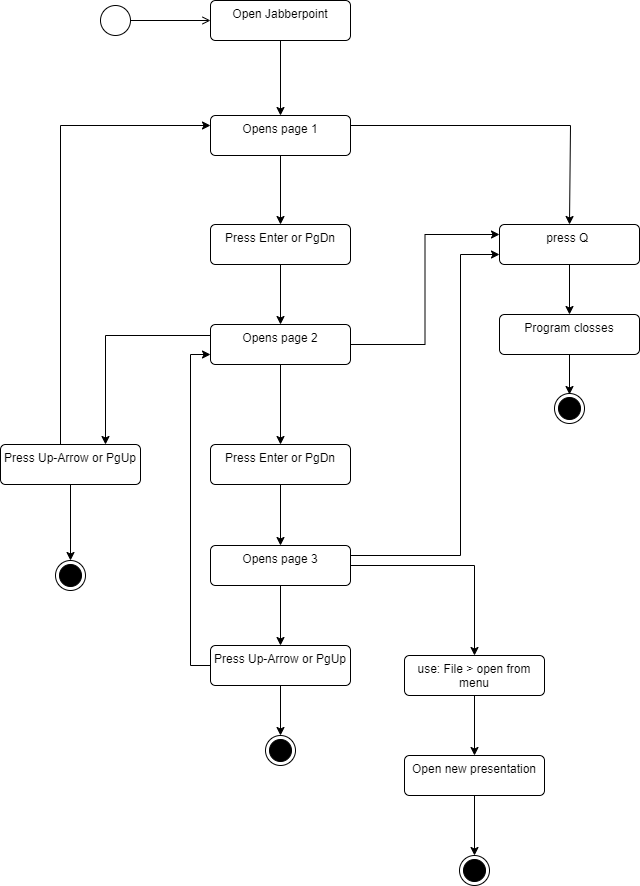

The diagram above was exported from draw.io. Its source (the exported page's mxGraphModel, read from the mxfile embedded in the PNG):
<mxGraphModel dx="1913" dy="806" grid="1" gridSize="10" guides="1" tooltips="1" connect="1" arrows="1" fold="1" page="1" pageScale="1" pageWidth="827" pageHeight="1169" math="0" shadow="0">
  <root>
    <mxCell id="0" />
    <mxCell id="1" parent="0" />
    <mxCell id="lVq9ChEo21pHzIPKHWTi-2" value="" style="ellipse;html=1;" parent="1" vertex="1">
      <mxGeometry x="40" y="80" width="30" height="30" as="geometry" />
    </mxCell>
    <mxCell id="lVq9ChEo21pHzIPKHWTi-3" value="" style="endArrow=open;html=1;rounded=0;align=center;verticalAlign=top;endFill=0;labelBackgroundColor=none;endSize=6;" parent="1" source="lVq9ChEo21pHzIPKHWTi-2" target="lVq9ChEo21pHzIPKHWTi-4" edge="1">
      <mxGeometry relative="1" as="geometry">
        <mxPoint x="110" y="95" as="targetPoint" />
      </mxGeometry>
    </mxCell>
    <mxCell id="lVq9ChEo21pHzIPKHWTi-25" style="edgeStyle=orthogonalEdgeStyle;rounded=0;orthogonalLoop=1;jettySize=auto;html=1;entryX=0.5;entryY=0;entryDx=0;entryDy=0;" parent="1" source="lVq9ChEo21pHzIPKHWTi-4" target="lVq9ChEo21pHzIPKHWTi-22" edge="1">
      <mxGeometry relative="1" as="geometry" />
    </mxCell>
    <mxCell id="lVq9ChEo21pHzIPKHWTi-4" value="Open Jabberpoint" style="html=1;align=center;verticalAlign=top;rounded=1;absoluteArcSize=1;arcSize=10;dashed=0;whiteSpace=wrap;" parent="1" vertex="1">
      <mxGeometry x="150" y="75" width="140" height="40" as="geometry" />
    </mxCell>
    <mxCell id="lVq9ChEo21pHzIPKHWTi-5" value="" style="ellipse;html=1;shape=endState;fillColor=strokeColor;" parent="1" vertex="1">
      <mxGeometry x="494" y="468" width="30" height="30" as="geometry" />
    </mxCell>
    <mxCell id="lVq9ChEo21pHzIPKHWTi-11" style="edgeStyle=orthogonalEdgeStyle;rounded=0;orthogonalLoop=1;jettySize=auto;html=1;entryX=0.5;entryY=0;entryDx=0;entryDy=0;" parent="1" source="lVq9ChEo21pHzIPKHWTi-7" target="lVq9ChEo21pHzIPKHWTi-10" edge="1">
      <mxGeometry relative="1" as="geometry" />
    </mxCell>
    <mxCell id="lVq9ChEo21pHzIPKHWTi-7" value="press Q&amp;nbsp;" style="html=1;align=center;verticalAlign=top;rounded=1;absoluteArcSize=1;arcSize=10;dashed=0;whiteSpace=wrap;" parent="1" vertex="1">
      <mxGeometry x="439" y="299" width="140" height="40" as="geometry" />
    </mxCell>
    <mxCell id="lVq9ChEo21pHzIPKHWTi-15" style="edgeStyle=orthogonalEdgeStyle;rounded=0;orthogonalLoop=1;jettySize=auto;html=1;entryX=0.5;entryY=0;entryDx=0;entryDy=0;" parent="1" source="lVq9ChEo21pHzIPKHWTi-9" target="lVq9ChEo21pHzIPKHWTi-14" edge="1">
      <mxGeometry relative="1" as="geometry" />
    </mxCell>
    <mxCell id="lVq9ChEo21pHzIPKHWTi-9" value="Press Enter or PgDn" style="html=1;align=center;verticalAlign=top;rounded=1;absoluteArcSize=1;arcSize=10;dashed=0;whiteSpace=wrap;" parent="1" vertex="1">
      <mxGeometry x="150" y="299" width="140" height="40" as="geometry" />
    </mxCell>
    <mxCell id="lVq9ChEo21pHzIPKHWTi-12" style="edgeStyle=orthogonalEdgeStyle;rounded=0;orthogonalLoop=1;jettySize=auto;html=1;entryX=0.5;entryY=0;entryDx=0;entryDy=0;" parent="1" source="lVq9ChEo21pHzIPKHWTi-10" edge="1">
      <mxGeometry relative="1" as="geometry">
        <mxPoint x="509" y="469" as="targetPoint" />
      </mxGeometry>
    </mxCell>
    <mxCell id="lVq9ChEo21pHzIPKHWTi-10" value="Program closses" style="html=1;align=center;verticalAlign=top;rounded=1;absoluteArcSize=1;arcSize=10;dashed=0;whiteSpace=wrap;" parent="1" vertex="1">
      <mxGeometry x="439" y="389" width="140" height="40" as="geometry" />
    </mxCell>
    <mxCell id="lVq9ChEo21pHzIPKHWTi-19" style="edgeStyle=orthogonalEdgeStyle;rounded=0;orthogonalLoop=1;jettySize=auto;html=1;entryX=0.5;entryY=0;entryDx=0;entryDy=0;" parent="1" source="lVq9ChEo21pHzIPKHWTi-14" target="lVq9ChEo21pHzIPKHWTi-18" edge="1">
      <mxGeometry relative="1" as="geometry" />
    </mxCell>
    <mxCell id="lVq9ChEo21pHzIPKHWTi-44" style="edgeStyle=orthogonalEdgeStyle;rounded=0;orthogonalLoop=1;jettySize=auto;html=1;entryX=0.75;entryY=0;entryDx=0;entryDy=0;" parent="1" source="lVq9ChEo21pHzIPKHWTi-14" target="lVq9ChEo21pHzIPKHWTi-16" edge="1">
      <mxGeometry relative="1" as="geometry">
        <Array as="points">
          <mxPoint x="45" y="410" />
        </Array>
      </mxGeometry>
    </mxCell>
    <mxCell id="lVq9ChEo21pHzIPKHWTi-47" style="edgeStyle=orthogonalEdgeStyle;rounded=0;orthogonalLoop=1;jettySize=auto;html=1;entryX=0;entryY=0.25;entryDx=0;entryDy=0;" parent="1" source="lVq9ChEo21pHzIPKHWTi-14" target="lVq9ChEo21pHzIPKHWTi-7" edge="1">
      <mxGeometry relative="1" as="geometry" />
    </mxCell>
    <mxCell id="lVq9ChEo21pHzIPKHWTi-14" value="Opens page 2" style="html=1;align=center;verticalAlign=top;rounded=1;absoluteArcSize=1;arcSize=10;dashed=0;whiteSpace=wrap;" parent="1" vertex="1">
      <mxGeometry x="150" y="399" width="140" height="40" as="geometry" />
    </mxCell>
    <mxCell id="lVq9ChEo21pHzIPKHWTi-45" style="edgeStyle=orthogonalEdgeStyle;rounded=0;orthogonalLoop=1;jettySize=auto;html=1;entryX=0;entryY=0.25;entryDx=0;entryDy=0;" parent="1" source="lVq9ChEo21pHzIPKHWTi-16" target="lVq9ChEo21pHzIPKHWTi-22" edge="1">
      <mxGeometry relative="1" as="geometry">
        <mxPoint x="10" y="240" as="targetPoint" />
        <Array as="points">
          <mxPoint y="200" />
        </Array>
      </mxGeometry>
    </mxCell>
    <mxCell id="lVq9ChEo21pHzIPKHWTi-49" style="edgeStyle=orthogonalEdgeStyle;rounded=0;orthogonalLoop=1;jettySize=auto;html=1;entryX=0.5;entryY=0;entryDx=0;entryDy=0;" parent="1" source="lVq9ChEo21pHzIPKHWTi-16" target="lVq9ChEo21pHzIPKHWTi-48" edge="1">
      <mxGeometry relative="1" as="geometry" />
    </mxCell>
    <mxCell id="lVq9ChEo21pHzIPKHWTi-16" value="Press Up-Arrow or PgUp" style="html=1;align=center;verticalAlign=top;rounded=1;absoluteArcSize=1;arcSize=10;dashed=0;whiteSpace=wrap;" parent="1" vertex="1">
      <mxGeometry x="-60" y="519" width="140" height="40" as="geometry" />
    </mxCell>
    <mxCell id="lVq9ChEo21pHzIPKHWTi-34" style="edgeStyle=orthogonalEdgeStyle;rounded=0;orthogonalLoop=1;jettySize=auto;html=1;" parent="1" source="lVq9ChEo21pHzIPKHWTi-18" target="lVq9ChEo21pHzIPKHWTi-33" edge="1">
      <mxGeometry relative="1" as="geometry" />
    </mxCell>
    <mxCell id="lVq9ChEo21pHzIPKHWTi-18" value="Press Enter or PgDn" style="html=1;align=center;verticalAlign=top;rounded=1;absoluteArcSize=1;arcSize=10;dashed=0;whiteSpace=wrap;" parent="1" vertex="1">
      <mxGeometry x="150" y="519" width="140" height="40" as="geometry" />
    </mxCell>
    <mxCell id="lVq9ChEo21pHzIPKHWTi-24" style="edgeStyle=orthogonalEdgeStyle;rounded=0;orthogonalLoop=1;jettySize=auto;html=1;entryX=0.5;entryY=0;entryDx=0;entryDy=0;" parent="1" source="lVq9ChEo21pHzIPKHWTi-22" target="lVq9ChEo21pHzIPKHWTi-7" edge="1">
      <mxGeometry relative="1" as="geometry">
        <Array as="points">
          <mxPoint x="510" y="200" />
        </Array>
      </mxGeometry>
    </mxCell>
    <mxCell id="lVq9ChEo21pHzIPKHWTi-26" style="edgeStyle=orthogonalEdgeStyle;rounded=0;orthogonalLoop=1;jettySize=auto;html=1;entryX=0.5;entryY=0;entryDx=0;entryDy=0;" parent="1" source="lVq9ChEo21pHzIPKHWTi-22" target="lVq9ChEo21pHzIPKHWTi-9" edge="1">
      <mxGeometry relative="1" as="geometry" />
    </mxCell>
    <mxCell id="lVq9ChEo21pHzIPKHWTi-22" value="Opens page 1" style="html=1;align=center;verticalAlign=top;rounded=1;absoluteArcSize=1;arcSize=10;dashed=0;whiteSpace=wrap;" parent="1" vertex="1">
      <mxGeometry x="150" y="190" width="140" height="40" as="geometry" />
    </mxCell>
    <mxCell id="lVq9ChEo21pHzIPKHWTi-36" style="edgeStyle=orthogonalEdgeStyle;rounded=0;orthogonalLoop=1;jettySize=auto;html=1;entryX=0.5;entryY=0;entryDx=0;entryDy=0;" parent="1" source="lVq9ChEo21pHzIPKHWTi-33" target="lVq9ChEo21pHzIPKHWTi-35" edge="1">
      <mxGeometry relative="1" as="geometry" />
    </mxCell>
    <mxCell id="lVq9ChEo21pHzIPKHWTi-46" style="edgeStyle=orthogonalEdgeStyle;rounded=0;orthogonalLoop=1;jettySize=auto;html=1;entryX=0;entryY=0.75;entryDx=0;entryDy=0;" parent="1" source="lVq9ChEo21pHzIPKHWTi-33" target="lVq9ChEo21pHzIPKHWTi-7" edge="1">
      <mxGeometry relative="1" as="geometry">
        <Array as="points">
          <mxPoint x="400" y="630" />
          <mxPoint x="400" y="329" />
        </Array>
      </mxGeometry>
    </mxCell>
    <mxCell id="lVq9ChEo21pHzIPKHWTi-53" style="edgeStyle=orthogonalEdgeStyle;rounded=0;orthogonalLoop=1;jettySize=auto;html=1;entryX=0.5;entryY=0;entryDx=0;entryDy=0;" parent="1" source="lVq9ChEo21pHzIPKHWTi-33" target="lVq9ChEo21pHzIPKHWTi-52" edge="1">
      <mxGeometry relative="1" as="geometry" />
    </mxCell>
    <mxCell id="lVq9ChEo21pHzIPKHWTi-33" value="Opens page 3" style="html=1;align=center;verticalAlign=top;rounded=1;absoluteArcSize=1;arcSize=10;dashed=0;whiteSpace=wrap;" parent="1" vertex="1">
      <mxGeometry x="150" y="620" width="140" height="40" as="geometry" />
    </mxCell>
    <mxCell id="lVq9ChEo21pHzIPKHWTi-43" style="edgeStyle=orthogonalEdgeStyle;rounded=0;orthogonalLoop=1;jettySize=auto;html=1;entryX=0;entryY=0.75;entryDx=0;entryDy=0;" parent="1" source="lVq9ChEo21pHzIPKHWTi-35" target="lVq9ChEo21pHzIPKHWTi-14" edge="1">
      <mxGeometry relative="1" as="geometry">
        <Array as="points">
          <mxPoint x="130" y="740" />
          <mxPoint x="130" y="429" />
        </Array>
      </mxGeometry>
    </mxCell>
    <mxCell id="lVq9ChEo21pHzIPKHWTi-51" style="edgeStyle=orthogonalEdgeStyle;rounded=0;orthogonalLoop=1;jettySize=auto;html=1;entryX=0.5;entryY=0;entryDx=0;entryDy=0;" parent="1" source="lVq9ChEo21pHzIPKHWTi-35" target="lVq9ChEo21pHzIPKHWTi-50" edge="1">
      <mxGeometry relative="1" as="geometry" />
    </mxCell>
    <mxCell id="lVq9ChEo21pHzIPKHWTi-35" value="Press Up-Arrow or PgUp" style="html=1;align=center;verticalAlign=top;rounded=1;absoluteArcSize=1;arcSize=10;dashed=0;whiteSpace=wrap;" parent="1" vertex="1">
      <mxGeometry x="150" y="720" width="140" height="40" as="geometry" />
    </mxCell>
    <mxCell id="lVq9ChEo21pHzIPKHWTi-48" value="" style="ellipse;html=1;shape=endState;fillColor=strokeColor;" parent="1" vertex="1">
      <mxGeometry x="-5" y="635" width="30" height="30" as="geometry" />
    </mxCell>
    <mxCell id="lVq9ChEo21pHzIPKHWTi-50" value="" style="ellipse;html=1;shape=endState;fillColor=strokeColor;" parent="1" vertex="1">
      <mxGeometry x="205" y="810" width="30" height="30" as="geometry" />
    </mxCell>
    <mxCell id="lVq9ChEo21pHzIPKHWTi-55" style="edgeStyle=orthogonalEdgeStyle;rounded=0;orthogonalLoop=1;jettySize=auto;html=1;entryX=0.5;entryY=0;entryDx=0;entryDy=0;" parent="1" source="lVq9ChEo21pHzIPKHWTi-52" target="lVq9ChEo21pHzIPKHWTi-54" edge="1">
      <mxGeometry relative="1" as="geometry" />
    </mxCell>
    <mxCell id="lVq9ChEo21pHzIPKHWTi-52" value="use: File &amp;gt; open from menu" style="html=1;align=center;verticalAlign=top;rounded=1;absoluteArcSize=1;arcSize=10;dashed=0;whiteSpace=wrap;" parent="1" vertex="1">
      <mxGeometry x="344" y="730" width="140" height="40" as="geometry" />
    </mxCell>
    <mxCell id="lVq9ChEo21pHzIPKHWTi-57" style="edgeStyle=orthogonalEdgeStyle;rounded=0;orthogonalLoop=1;jettySize=auto;html=1;entryX=0.5;entryY=0;entryDx=0;entryDy=0;" parent="1" source="lVq9ChEo21pHzIPKHWTi-54" target="lVq9ChEo21pHzIPKHWTi-56" edge="1">
      <mxGeometry relative="1" as="geometry" />
    </mxCell>
    <mxCell id="lVq9ChEo21pHzIPKHWTi-54" value="Open new presentation" style="html=1;align=center;verticalAlign=top;rounded=1;absoluteArcSize=1;arcSize=10;dashed=0;whiteSpace=wrap;" parent="1" vertex="1">
      <mxGeometry x="344" y="830" width="140" height="40" as="geometry" />
    </mxCell>
    <mxCell id="lVq9ChEo21pHzIPKHWTi-56" value="" style="ellipse;html=1;shape=endState;fillColor=strokeColor;" parent="1" vertex="1">
      <mxGeometry x="399" y="930" width="30" height="30" as="geometry" />
    </mxCell>
  </root>
</mxGraphModel>